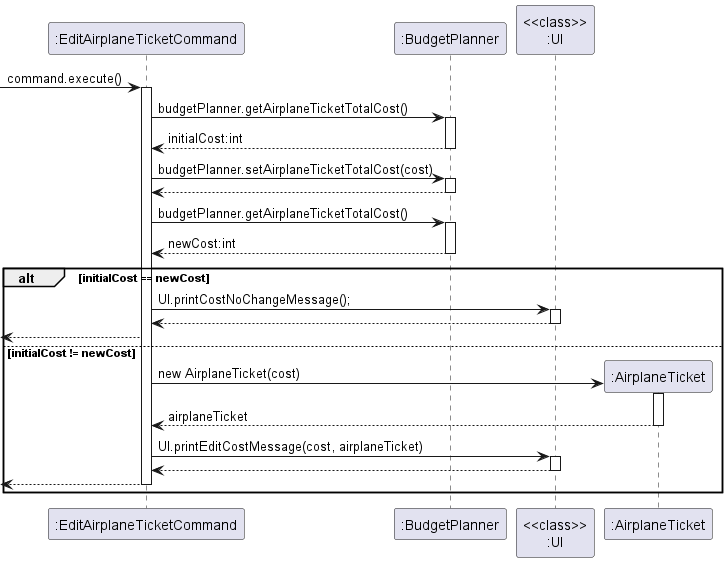

The diagram above was rendered by PlantUML. Its source (embedded in the PNG):
@startuml
'https://plantuml.com/sequence-diagram
-> ":EditAirplaneTicketCommand" : command.execute()
activate ":EditAirplaneTicketCommand"
":EditAirplaneTicketCommand" -> ":BudgetPlanner" : budgetPlanner.getAirplaneTicketTotalCost()
activate ":BudgetPlanner"
":EditAirplaneTicketCommand" <-- ":BudgetPlanner" : initialCost:int
deactivate ":BudgetPlanner"
":EditAirplaneTicketCommand" -> ":BudgetPlanner" : budgetPlanner.setAirplaneTicketTotalCost(cost)
activate ":BudgetPlanner"
":EditAirplaneTicketCommand" <-- ":BudgetPlanner"
deactivate ":BudgetPlanner"
":EditAirplaneTicketCommand" -> ":BudgetPlanner" : budgetPlanner.getAirplaneTicketTotalCost()
activate ":BudgetPlanner"
":EditAirplaneTicketCommand" <-- ":BudgetPlanner" : newCost:int
deactivate ":BudgetPlanner"
alt initialCost == newCost
":EditAirplaneTicketCommand" -> "<<class>>\n:UI" : UI.printCostNoChangeMessage();
activate "<<class>>\n:UI"
":EditAirplaneTicketCommand" <-- "<<class>>\n:UI"
deactivate "<<class>>\n:UI"
<-- ":EditAirplaneTicketCommand"
else initialCost != newCost
create ":AirplaneTicket"
":EditAirplaneTicketCommand" -> ":AirplaneTicket" : new AirplaneTicket(cost)
activate ":AirplaneTicket"
":EditAirplaneTicketCommand" <-- ":AirplaneTicket" : airplaneTicket
deactivate ":AirplaneTicket"
":EditAirplaneTicketCommand" -> "<<class>>\n:UI" : UI.printEditCostMessage(cost, airplaneTicket)
activate "<<class>>\n:UI"
":EditAirplaneTicketCommand" <-- "<<class>>\n:UI"
deactivate "<<class>>\n:UI"
<-- ":EditAirplaneTicketCommand"
deactivate ":EditAirplaneTicketCommand"
end
@enduml